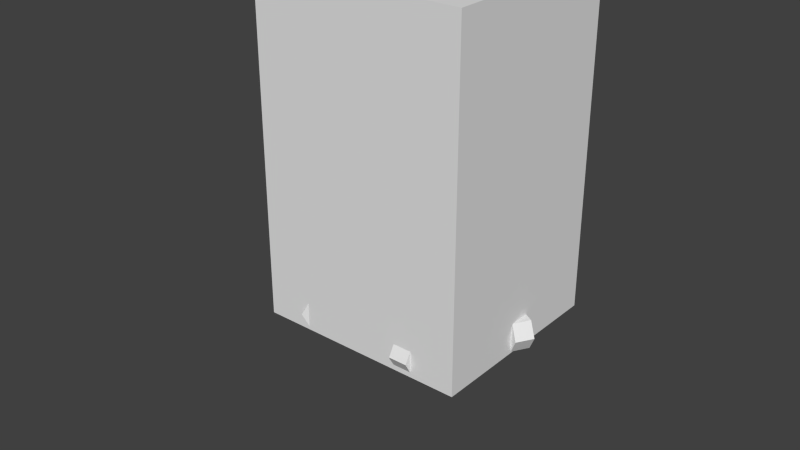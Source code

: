 # Source: Chair.blend  (saved by Blender 2.72.0; exported with 4.5.12 LTS)
import bpy
from mathutils import Matrix  # noqa: F401  (used for matrix-valued properties, if any)

bpy.ops.wm.read_factory_settings(use_empty=True)
scene = bpy.context.scene
scene.name = 'Scene'

# ---- collections
col_collection_1 = bpy.data.collections.new('Collection 1'); scene.collection.children.link(col_collection_1)

# ---- world
world_world = bpy.data.worlds.new('World'); scene.world = world_world
world_world.color = (0.05088, 0.05088, 0.05088)
world_world.use_sun_shadow = False
world_world.sun_shadow_jitter_overblur = 0.0
world_world.cycles.sampling_method = 'MANUAL'
world_world.cycles.sample_map_resolution = 256

# ---- meshes
me_cube_001 = bpy.data.meshes.new('Cube.001')
me_cube_001.from_pydata([(-0.43, -0.6705, -0.5276), (-0.43, 0.1126, -0.5276), (0.43, 0.1126, -0.5276), (0.43, -0.6705, -0.5276), (-0.43, -0.6705, 0.8264), (-0.43, 0.1126, 0.8264), (0.43, 0.1126, 0.8264), (0.43, -0.6705, 0.8264)], [], [(4, 5, 1, 0), (5, 6, 2, 1), (6, 7, 3, 2), (7, 4, 0, 3), (0, 1, 2, 3), (7, 6, 5, 4)])
me_cube_001.use_remesh_preserve_volume = False
me_cube_001.use_remesh_preserve_attributes = False
me_cube_001.use_mirror_vertex_groups = False
me_cube_001.update()
me_cylinder = bpy.data.meshes.new('Cylinder')
me_cylinder.from_pydata([(0.005618, -0.2972, -0.2688), (0.02503, -0.286, -0.2688), (0.005618, -0.2972, -0.3357), (0.02503, -0.286, -0.3357), (0.1993, -0.6327, -0.3595), (0.2187, -0.6214, -0.3595), (0.1993, -0.6327, -0.4264), (0.2187, -0.6214, -0.4264), (0.1716, -0.627, -0.4644), (0.2464, -0.627, -0.4644), (0.1716, -0.5588, -0.4644), (0.2464, -0.5588, -0.4644), (0.1716, -0.5929, -0.5236), (0.2464, -0.5929, -0.5236), (0.1716, -0.6612, -0.5236), (0.2464, -0.6612, -0.5236), (0.1716, -0.6953, -0.4644), (0.2464, -0.6953, -0.4644), (0.1716, -0.6612, -0.4053), (0.2464, -0.6612, -0.4053), (0.1716, -0.5929, -0.4053), (0.2464, -0.5929, -0.4053), (0.03057, -0.2765, -0.2688), (0.03073, -0.2541, -0.2688), (0.03057, -0.2765, -0.3357), (0.03073, -0.2541, -0.3357), (0.4179, -0.2794, -0.3595), (0.4181, -0.257, -0.3595), (0.4179, -0.2794, -0.4264), (0.4181, -0.257, -0.4264), (0.399, -0.3004, -0.4644), (0.4369, -0.2359, -0.4644), (0.3402, -0.2659, -0.4644), (0.3781, -0.2014, -0.4644), (0.3696, -0.2831, -0.5236), (0.4075, -0.2187, -0.5236), (0.4285, -0.3177, -0.5236), (0.4664, -0.2532, -0.5236), (0.4579, -0.335, -0.4644), (0.4958, -0.2705, -0.4644), (0.4285, -0.3177, -0.4053), (0.4664, -0.2532, -0.4053), (0.3696, -0.2831, -0.4053), (0.4075, -0.2187, -0.4053), (0.02534, -0.2445, -0.2688), (0.006099, -0.233, -0.2688), (0.02534, -0.2445, -0.3357), (0.006099, -0.233, -0.3357), (0.224, 0.08802, -0.3595), (0.2048, 0.09951, -0.3595), (0.224, 0.08802, -0.4264), (0.2048, 0.09951, -0.4264), (0.2326, 0.0611, -0.4644), (0.1962, 0.1264, -0.4644), (0.173, 0.02786, -0.4644), (0.1366, 0.09319, -0.4644), (0.2028, 0.04448, -0.5236), (0.1664, 0.1098, -0.5236), (0.2624, 0.07772, -0.5236), (0.226, 0.143, -0.5236), (0.2922, 0.09435, -0.4644), (0.2558, 0.1597, -0.4644), (0.2624, 0.07772, -0.4053), (0.226, 0.143, -0.4053), (0.2028, 0.04448, -0.4053), (0.1664, 0.1098, -0.4053), (-0.004894, -0.2328, -0.2688), (-0.02456, -0.2436, -0.2688), (-0.004894, -0.2328, -0.3357), (-0.02456, -0.2436, -0.3357), (-0.191, 0.1069, -0.3595), (-0.2106, 0.09616, -0.3595), (-0.191, 0.1069, -0.4264), (-0.2106, 0.09616, -0.4264), (-0.1634, 0.1007, -0.4644), (-0.2382, 0.1024, -0.4644), (-0.165, 0.03246, -0.4644), (-0.2397, 0.03414, -0.4644), (-0.1642, 0.06658, -0.5236), (-0.239, 0.06826, -0.5236), (-0.1627, 0.1348, -0.5236), (-0.2374, 0.1365, -0.5236), (-0.1619, 0.1689, -0.4644), (-0.2367, 0.1706, -0.4644), (-0.1627, 0.1348, -0.4053), (-0.2374, 0.1365, -0.4053), (-0.1642, 0.06658, -0.4053), (-0.239, 0.06826, -0.4053), (-0.0303, -0.2529, -0.2688), (-0.03097, -0.2753, -0.2688), (-0.0303, -0.2529, -0.3357), (-0.03097, -0.2753, -0.3357), (-0.4175, -0.2413, -0.3595), (-0.4181, -0.2637, -0.3595), (-0.4175, -0.2413, -0.4264), (-0.4181, -0.2637, -0.4264), (-0.3981, -0.2207, -0.4644), (-0.4375, -0.2843, -0.4644), (-0.3401, -0.2566, -0.4644), (-0.3794, -0.3202, -0.4644), (-0.3691, -0.2387, -0.5236), (-0.4084, -0.3023, -0.5236), (-0.4272, -0.2028, -0.5236), (-0.4665, -0.2664, -0.5236), (-0.4562, -0.1848, -0.4644), (-0.4955, -0.2485, -0.4644), (-0.4272, -0.2028, -0.4053), (-0.4665, -0.2664, -0.4053), (-0.3691, -0.2387, -0.4053), (-0.4084, -0.3023, -0.4053), (-0.0258, -0.285, -0.2688), (-0.006818, -0.297, -0.2688), (-0.0258, -0.285, -0.3357), (-0.006818, -0.297, -0.3357), (-0.2319, -0.613, -0.3595), (-0.2129, -0.6249, -0.3595), (-0.2319, -0.613, -0.4264), (-0.2129, -0.6249, -0.4264), (-0.2399, -0.5859, -0.4644), (-0.2049, -0.652, -0.4644), (-0.1795, -0.554, -0.4644), (-0.1446, -0.6201, -0.4644), (-0.2097, -0.57, -0.5236), (-0.1748, -0.6361, -0.5236), (-0.2701, -0.6019, -0.5236), (-0.2351, -0.668, -0.5236), (-0.3002, -0.6178, -0.4644), (-0.2653, -0.6839, -0.4644), (-0.2701, -0.6019, -0.4053), (-0.2351, -0.668, -0.4053), (-0.2097, -0.57, -0.4053), (-0.1748, -0.6361, -0.4053), (0.2999, -0.003531, 0.3671), (0.2999, 0.06197, 0.8479), (0.2999, -0.003189, 0.4428), (0.2999, 0.07582, 0.8461), (0.2974, -0.01011, 0.4437), (0.3119, 0.06889, 0.847), (0.2974, -0.02396, 0.4455), (0.3119, 0.05504, 0.8488), (0.2853, -0.03089, 0.4464), (0.2999, 0.04812, 0.8497), (0.2732, -0.02396, 0.4455), (0.2878, 0.05504, 0.8488), (0.2732, -0.01011, 0.4437), (0.2878, 0.06889, 0.847), (0.2974, -0.01029, 0.3653), (0.2974, -0.02379, 0.3617), (0.2853, -0.03055, 0.3599), (0.2732, -0.02379, 0.3617), (0.2732, -0.01029, 0.3653), (0.2999, 0.04784, 0.1919), (0.3022, 0.04109, 0.1902), (0.3022, 0.02758, 0.1866), (0.2901, 0.02082, 0.1848), (0.278, 0.02758, 0.1866), (0.278, 0.04109, 0.1902), (0.2999, 0.04932, 0.137), (0.3022, 0.04239, 0.1379), (0.3022, 0.02853, 0.1397), (0.2901, 0.0216, 0.1406), (0.278, 0.02853, 0.1397), (0.278, 0.04239, 0.1379), (0.2999, 0.01512, 0.09057), (0.3022, 0.008961, 0.09387), (0.3022, -0.003354, 0.1005), (0.2999, -0.009512, 0.1038), (0.278, -0.003354, 0.1005), (0.278, 0.008961, 0.09387), (0.2999, -0.03303, 0.06315), (0.3022, -0.03426, 0.07002), (0.3022, -0.03671, 0.08378), (0.2999, -0.03793, 0.09066), (0.278, -0.03671, 0.08378), (0.278, -0.03426, 0.07002), (0.2999, -0.08128, 0.06664), (0.3022, -0.07978, 0.07346), (0.3022, -0.07677, 0.0871), (0.2999, -0.07527, 0.09392), (0.278, -0.07677, 0.0871), (0.278, -0.07978, 0.07346), (0.3229, -0.5736, 0.1073), (0.3253, -0.5727, 0.1142), (0.3253, -0.5707, 0.128), (0.3132, -0.5697, 0.1349), (0.3011, -0.5707, 0.128), (0.3011, -0.5727, 0.1142), (0.3229, -0.6172, 0.09823), (0.3253, -0.6191, 0.105), (0.3253, -0.6228, 0.1184), (0.3132, -0.6246, 0.1252), (0.3011, -0.6228, 0.1184), (0.3011, -0.6191, 0.105), (0.3229, -0.6332, 0.06778), (0.3253, -0.6392, 0.07137), (0.3253, -0.6512, 0.07854), (0.3132, -0.6572, 0.08212), (0.3011, -0.6512, 0.07854), (0.3011, -0.6392, 0.07137), (0.3229, -0.6364, 0.0402), (0.3253, -0.6431, 0.03842), (0.3253, -0.6566, 0.03485), (0.3132, -0.6634, 0.03307), (0.3011, -0.6566, 0.03485), (0.3011, -0.6431, 0.03842), (0.2945, -0.5983, -0.001647), (0.3074, -0.601, -0.006356), (0.2997, -0.6111, -0.01577), (0.2889, -0.6185, -0.02048), (0.276, -0.6159, -0.01577), (0.274, -0.6057, -0.006356), (0.213, -0.3612, -0.09804), (0.225, -0.3589, -0.1048), (0.2261, -0.362, -0.1184), (0.2152, -0.3675, -0.1252), (0.2032, -0.3699, -0.1184), (0.2021, -0.3667, -0.1048), (0.198, -0.3539, -0.09804), (0.206, -0.3447, -0.1048), (0.2088, -0.3466, -0.1184), (0.2036, -0.3576, -0.1252), (0.1956, -0.3668, -0.1184), (0.1927, -0.365, -0.1048), (-0.2999, -0.003531, 0.3671), (-0.2999, 0.06197, 0.8479), (-0.2999, -0.003189, 0.4428), (-0.2999, 0.07582, 0.8461), (-0.2974, -0.01011, 0.4437), (-0.3119, 0.06889, 0.847), (-0.2974, -0.02396, 0.4455), (-0.3119, 0.05504, 0.8488), (-0.2853, -0.03089, 0.4464), (-0.2999, 0.04812, 0.8497), (-0.2732, -0.02396, 0.4455), (-0.2878, 0.05504, 0.8488), (-0.2732, -0.01011, 0.4437), (-0.2878, 0.06889, 0.847), (-0.2974, -0.01029, 0.3653), (-0.2974, -0.02379, 0.3617), (-0.2853, -0.03055, 0.3599), (-0.2732, -0.02379, 0.3617), (-0.2732, -0.01029, 0.3653), (-0.2999, 0.04784, 0.1919), (-0.3022, 0.04109, 0.1902), (-0.3022, 0.02758, 0.1866), (-0.2901, 0.02082, 0.1848), (-0.278, 0.02758, 0.1866), (-0.278, 0.04109, 0.1902), (-0.2999, 0.04932, 0.137), (-0.3022, 0.04239, 0.1379), (-0.3022, 0.02853, 0.1397), (-0.2901, 0.0216, 0.1406), (-0.278, 0.02853, 0.1397), (-0.278, 0.04239, 0.1379), (-0.2999, 0.01512, 0.09057), (-0.3022, 0.008961, 0.09387), (-0.3022, -0.003354, 0.1005), (-0.2999, -0.009512, 0.1038), (-0.278, -0.003354, 0.1005), (-0.278, 0.008961, 0.09387), (-0.2999, -0.03303, 0.06315), (-0.3022, -0.03426, 0.07002), (-0.3022, -0.03671, 0.08378), (-0.2999, -0.03793, 0.09066), (-0.278, -0.03671, 0.08378), (-0.278, -0.03426, 0.07002), (-0.2999, -0.08128, 0.06664), (-0.3022, -0.07978, 0.07346), (-0.3022, -0.07677, 0.0871), (-0.2999, -0.07527, 0.09392), (-0.278, -0.07677, 0.0871), (-0.278, -0.07978, 0.07346), (-0.3229, -0.5736, 0.1073), (-0.3253, -0.5727, 0.1142), (-0.3253, -0.5707, 0.128), (-0.3132, -0.5697, 0.1349), (-0.3011, -0.5707, 0.128), (-0.3011, -0.5727, 0.1142), (-0.3229, -0.6172, 0.09823), (-0.3253, -0.6191, 0.105), (-0.3253, -0.6228, 0.1184), (-0.3132, -0.6246, 0.1252), (-0.3011, -0.6228, 0.1184), (-0.3011, -0.6191, 0.105), (-0.3229, -0.6332, 0.06778), (-0.3253, -0.6392, 0.07137), (-0.3253, -0.6512, 0.07854), (-0.3132, -0.6572, 0.08212), (-0.3011, -0.6512, 0.07854), (-0.3011, -0.6392, 0.07137), (-0.3229, -0.6364, 0.0402), (-0.3253, -0.6431, 0.03842), (-0.3253, -0.6566, 0.03485), (-0.3132, -0.6634, 0.03307), (-0.3011, -0.6566, 0.03485), (-0.3011, -0.6431, 0.03842), (-0.2945, -0.5983, -0.001647), (-0.3074, -0.601, -0.006356), (-0.2997, -0.6111, -0.01577), (-0.2889, -0.6185, -0.02048), (-0.276, -0.6159, -0.01577), (-0.274, -0.6057, -0.006356), (-0.213, -0.3612, -0.09804), (-0.225, -0.3589, -0.1048), (-0.2261, -0.362, -0.1184), (-0.2152, -0.3675, -0.1252), (-0.2032, -0.3699, -0.1184), (-0.2021, -0.3667, -0.1048), (-0.198, -0.3539, -0.09804), (-0.206, -0.3447, -0.1048), (-0.2088, -0.3466, -0.1184), (-0.2036, -0.3576, -0.1252), (-0.1956, -0.3668, -0.1184), (-0.1927, -0.365, -0.1048), (0.0, -0.2632, -0.01868), (0.0, -0.254, -0.03216), (0.0, -0.2559, -0.05704), (0.0, -0.2669, -0.06845), (0.0, -0.2761, -0.05498), (0.0, -0.2743, -0.03009), (0.2732, -0.02396, 0.4455), (0.2878, 0.05504, 0.8488), (0.2732, -0.02379, 0.3617), (0.278, 0.02758, 0.1866), (0.278, 0.02853, 0.1397), (0.278, -0.003354, 0.1005), (0.278, -0.03671, 0.08378), (0.278, -0.07677, 0.0871), (0.3011, -0.5707, 0.128), (0.3011, -0.6228, 0.1184), (0.3011, -0.6512, 0.07854), (0.3011, -0.6566, 0.03485), (-0.2732, -0.02396, 0.4455), (-0.2878, 0.05504, 0.8488), (-0.2732, -0.02379, 0.3617), (-0.278, 0.02758, 0.1866), (-0.278, 0.02853, 0.1397), (-0.278, -0.003354, 0.1005), (-0.278, -0.03671, 0.08378), (-0.278, -0.07677, 0.0871), (-0.3011, -0.5707, 0.128), (-0.3011, -0.6228, 0.1184), (-0.3011, -0.6512, 0.07854), (-0.3011, -0.6566, 0.03485), (-0.09592, 0.08136, 0.8488), (0.09592, 0.08136, 0.8488), (0.09105, 0.002358, 0.4455), (-0.09105, 0.002358, 0.4455), (0.09105, 0.002529, 0.3617), (-0.09105, 0.002529, 0.3617), (0.09267, 0.0539, 0.1866), (-0.09267, 0.0539, 0.1866), (0.09267, 0.05485, 0.1397), (-0.09267, 0.05485, 0.1397), (0.09267, 0.02297, 0.1005), (-0.09267, 0.02297, 0.1005), (0.09267, -0.01039, 0.08378), (-0.09267, -0.01039, 0.08378), (0.09267, -0.05045, 0.0871), (-0.09267, -0.05045, 0.0871), (0.1004, -0.5707, 0.1163), (-0.1004, -0.5707, 0.1163), (0.1004, -0.6228, 0.1068), (-0.1004, -0.6228, 0.1068), (0.1004, -0.6512, 0.06686), (-0.1004, -0.6512, 0.06686), (0.1004, -0.6566, 0.02317), (-0.1004, -0.6566, 0.02317), (-0.02846, -0.2486, -0.01146), (-0.02846, -0.2486, -0.1207), (-0.02846, -0.2815, -0.01146), (-0.02846, -0.2815, -0.1207), (4.676e-09, -0.2979, -0.01146), (4.676e-09, -0.2979, -0.1207), (0.02846, -0.2815, -0.01146), (0.02846, -0.2815, -0.1207), (0.02846, -0.2486, -0.01146), (0.02846, -0.2486, -0.1207), (7.549e-09, -0.2322, -0.01146), (7.549e-09, -0.2322, -0.1207), (7.549e-09, -0.2651, -0.01146), (-0.02069, -0.2531, -0.1873), (-0.02069, -0.2531, -0.1207), (-0.02069, -0.277, -0.1207), (5.877e-09, -0.2889, -0.1207), (0.02069, -0.277, -0.1207), (0.02069, -0.2531, -0.1207), (7.965e-09, -0.2412, -0.1207), (-0.03065, -0.2474, -0.1873), (-0.02069, -0.277, -0.1873), (5.877e-09, -0.2889, -0.1873), (0.02069, -0.277, -0.1873), (0.02069, -0.2531, -0.1873), (7.965e-09, -0.2412, -0.1873), (-0.03065, -0.2474, -0.4172), (-0.03065, -0.2828, -0.1873), (4.28e-09, -0.3004, -0.1873), (0.03065, -0.2828, -0.1873), (0.03065, -0.2474, -0.1873), (7.374e-09, -0.2297, -0.1873), (-0.03065, -0.2828, -0.4172), (4.28e-09, -0.3004, -0.4172), (0.03065, -0.2828, -0.4172), (0.03065, -0.2474, -0.4172), (7.374e-09, -0.2297, -0.4172), (7.374e-09, -0.2651, -0.4172)], [], [(1, 3, 2, 0), (5, 4, 6, 7), (2, 3, 7, 6), (0, 2, 6, 4), (1, 0, 4, 5), (3, 1, 5, 7), (8, 10, 12), (9, 13, 11), (10, 11, 13, 12), (8, 12, 14), (9, 15, 13), (12, 13, 15, 14), (8, 14, 16), (9, 17, 15), (14, 15, 17, 16), (8, 16, 18), (9, 19, 17), (16, 17, 19, 18), (8, 18, 20), (9, 21, 19), (18, 19, 21, 20), (8, 20, 10), (9, 11, 21), (20, 21, 11, 10), (23, 25, 24, 22), (27, 26, 28, 29), (24, 25, 29, 28), (22, 24, 28, 26), (23, 22, 26, 27), (25, 23, 27, 29), (30, 32, 34), (31, 35, 33), (32, 33, 35, 34), (30, 34, 36), (31, 37, 35), (34, 35, 37, 36), (30, 36, 38), (31, 39, 37), (36, 37, 39, 38), (30, 38, 40), (31, 41, 39), (38, 39, 41, 40), (30, 40, 42), (31, 43, 41), (40, 41, 43, 42), (30, 42, 32), (31, 33, 43), (42, 43, 33, 32), (45, 47, 46, 44), (49, 48, 50, 51), (46, 47, 51, 50), (44, 46, 50, 48), (45, 44, 48, 49), (47, 45, 49, 51), (52, 54, 56), (53, 57, 55), (54, 55, 57, 56), (52, 56, 58), (53, 59, 57), (56, 57, 59, 58), (52, 58, 60), (53, 61, 59), (58, 59, 61, 60), (52, 60, 62), (53, 63, 61), (60, 61, 63, 62), (52, 62, 64), (53, 65, 63), (62, 63, 65, 64), (52, 64, 54), (53, 55, 65), (64, 65, 55, 54), (67, 69, 68, 66), (71, 70, 72, 73), (68, 69, 73, 72), (66, 68, 72, 70), (67, 66, 70, 71), (69, 67, 71, 73), (74, 76, 78), (75, 79, 77), (76, 77, 79, 78), (74, 78, 80), (75, 81, 79), (78, 79, 81, 80), (74, 80, 82), (75, 83, 81), (80, 81, 83, 82), (74, 82, 84), (75, 85, 83), (82, 83, 85, 84), (74, 84, 86), (75, 87, 85), (84, 85, 87, 86), (74, 86, 76), (75, 77, 87), (86, 87, 77, 76), (89, 91, 90, 88), (93, 92, 94, 95), (90, 91, 95, 94), (88, 90, 94, 92), (89, 88, 92, 93), (91, 89, 93, 95), (96, 98, 100), (97, 101, 99), (98, 99, 101, 100), (96, 100, 102), (97, 103, 101), (100, 101, 103, 102), (96, 102, 104), (97, 105, 103), (102, 103, 105, 104), (96, 104, 106), (97, 107, 105), (104, 105, 107, 106), (96, 106, 108), (97, 109, 107), (106, 107, 109, 108), (96, 108, 98), (97, 99, 109), (108, 109, 99, 98), (111, 113, 112, 110), (115, 114, 116, 117), (112, 113, 117, 116), (110, 112, 116, 114), (111, 110, 114, 115), (113, 111, 115, 117), (118, 120, 122), (119, 123, 121), (120, 121, 123, 122), (118, 122, 124), (119, 125, 123), (122, 123, 125, 124), (118, 124, 126), (119, 127, 125), (124, 125, 127, 126), (118, 126, 128), (119, 129, 127), (126, 127, 129, 128), (118, 128, 130), (119, 131, 129), (128, 129, 131, 130), (118, 130, 120), (119, 121, 131), (130, 131, 121, 120), (136, 138, 147, 146), (133, 137, 135), (134, 135, 137, 136), (134, 136, 146, 132), (133, 139, 137), (136, 137, 139, 138), (140, 142, 149, 148), (133, 141, 139), (138, 139, 141, 140), (142, 144, 150, 149), (133, 143, 141), (140, 141, 143, 142), (144, 134, 132, 150), (133, 145, 143), (142, 143, 145, 144), (138, 140, 148, 147), (133, 135, 145), (144, 145, 135, 134), (132, 146, 152, 151), (146, 147, 153, 152), (147, 148, 154, 153), (148, 149, 155, 154), (149, 150, 156, 155), (150, 132, 151, 156), (151, 152, 158, 157), (152, 153, 159, 158), (153, 154, 160, 159), (154, 155, 161, 160), (155, 156, 162, 161), (156, 151, 157, 162), (157, 158, 164, 163), (158, 159, 165, 164), (159, 160, 166, 165), (160, 161, 167, 166), (161, 162, 168, 167), (162, 157, 163, 168), (163, 164, 170, 169), (164, 165, 171, 170), (165, 166, 172, 171), (166, 167, 173, 172), (167, 168, 174, 173), (168, 163, 169, 174), (169, 170, 176, 175), (170, 171, 177, 176), (171, 172, 178, 177), (172, 173, 179, 178), (173, 174, 180, 179), (174, 169, 175, 180), (175, 176, 182, 181), (176, 177, 183, 182), (177, 178, 184, 183), (178, 179, 185, 184), (179, 180, 186, 185), (180, 175, 181, 186), (181, 182, 188, 187), (182, 183, 189, 188), (183, 184, 190, 189), (184, 185, 191, 190), (185, 186, 192, 191), (186, 181, 187, 192), (187, 188, 194, 193), (188, 189, 195, 194), (189, 190, 196, 195), (190, 191, 197, 196), (191, 192, 198, 197), (192, 187, 193, 198), (193, 194, 200, 199), (194, 195, 201, 200), (195, 196, 202, 201), (196, 197, 203, 202), (197, 198, 204, 203), (198, 193, 199, 204), (199, 200, 206, 205), (200, 201, 207, 206), (201, 202, 208, 207), (202, 203, 209, 208), (203, 204, 210, 209), (204, 199, 205, 210), (205, 206, 212, 211), (206, 207, 213, 212), (207, 208, 214, 213), (208, 209, 215, 214), (209, 210, 216, 215), (210, 205, 211, 216), (211, 212, 218, 217), (212, 213, 219, 218), (213, 214, 220, 219), (214, 215, 221, 220), (215, 216, 222, 221), (216, 211, 217, 222), (217, 218, 315, 314), (218, 219, 316, 315), (219, 220, 317, 316), (220, 221, 318, 317), (221, 222, 319, 318), (222, 217, 314, 319), (227, 237, 238, 229), (224, 226, 228), (225, 227, 228, 226), (225, 223, 237, 227), (224, 228, 230), (227, 229, 230, 228), (231, 239, 240, 233), (224, 230, 232), (229, 231, 232, 230), (233, 240, 241, 235), (224, 232, 234), (231, 233, 234, 232), (235, 241, 223, 225), (224, 234, 236), (233, 235, 236, 234), (229, 238, 239, 231), (224, 236, 226), (235, 225, 226, 236), (223, 242, 243, 237), (237, 243, 244, 238), (238, 244, 245, 239), (239, 245, 246, 240), (240, 246, 247, 241), (241, 247, 242, 223), (242, 248, 249, 243), (243, 249, 250, 244), (244, 250, 251, 245), (245, 251, 252, 246), (246, 252, 253, 247), (247, 253, 248, 242), (248, 254, 255, 249), (249, 255, 256, 250), (250, 256, 257, 251), (251, 257, 258, 252), (252, 258, 259, 253), (253, 259, 254, 248), (254, 260, 261, 255), (255, 261, 262, 256), (256, 262, 263, 257), (257, 263, 264, 258), (258, 264, 265, 259), (259, 265, 260, 254), (260, 266, 267, 261), (261, 267, 268, 262), (262, 268, 269, 263), (263, 269, 270, 264), (264, 270, 271, 265), (265, 271, 266, 260), (266, 272, 273, 267), (267, 273, 274, 268), (268, 274, 275, 269), (269, 275, 276, 270), (270, 276, 277, 271), (271, 277, 272, 266), (272, 278, 279, 273), (273, 279, 280, 274), (274, 280, 281, 275), (275, 281, 282, 276), (276, 282, 283, 277), (277, 283, 278, 272), (278, 284, 285, 279), (279, 285, 286, 280), (280, 286, 287, 281), (281, 287, 288, 282), (282, 288, 289, 283), (283, 289, 284, 278), (284, 290, 291, 285), (285, 291, 292, 286), (286, 292, 293, 287), (287, 293, 294, 288), (288, 294, 295, 289), (289, 295, 290, 284), (290, 296, 297, 291), (291, 297, 298, 292), (292, 298, 299, 293), (293, 299, 300, 294), (294, 300, 301, 295), (295, 301, 296, 290), (296, 302, 303, 297), (297, 303, 304, 298), (298, 304, 305, 299), (299, 305, 306, 300), (300, 306, 307, 301), (301, 307, 302, 296), (302, 308, 309, 303), (303, 309, 310, 304), (304, 310, 311, 305), (305, 311, 312, 306), (306, 312, 313, 307), (307, 313, 308, 302), (308, 314, 315, 309), (309, 315, 316, 310), (310, 316, 317, 311), (311, 317, 318, 312), (312, 318, 319, 313), (313, 319, 314, 308), (344, 333, 332, 347), (347, 332, 334, 349), (349, 334, 335, 351), (351, 335, 336, 353), (353, 336, 337, 355), (355, 337, 338, 357), (357, 338, 339, 359), (359, 339, 340, 361), (361, 340, 341, 363), (363, 341, 342, 365), (365, 342, 343, 367), (321, 345, 346, 320), (345, 344, 347, 346), (320, 346, 348, 322), (346, 347, 349, 348), (322, 348, 350, 323), (348, 349, 351, 350), (323, 350, 352, 324), (350, 351, 353, 352), (324, 352, 354, 325), (352, 353, 355, 354), (325, 354, 356, 326), (354, 355, 357, 356), (326, 356, 358, 327), (356, 357, 359, 358), (327, 358, 360, 328), (358, 359, 361, 360), (328, 360, 362, 329), (360, 361, 363, 362), (329, 362, 364, 330), (362, 363, 365, 364), (330, 364, 366, 331), (364, 365, 367, 366), (380, 378, 368), (380, 370, 372), (377, 376, 374, 375), (369, 368, 378, 379), (369, 379, 387, 382), (375, 373, 384, 385), (371, 370, 368, 369), (375, 374, 372, 373), (379, 378, 376, 377), (380, 368, 370), (380, 372, 374), (380, 376, 378), (377, 375, 385, 386), (373, 371, 383, 384), (371, 369, 382, 383), (379, 377, 386, 387), (373, 372, 370, 371), (380, 374, 376), (382, 387, 393, 381), (385, 384, 390, 391), (386, 385, 391, 392), (384, 383, 389, 390), (383, 382, 381, 389), (387, 386, 392, 393), (381, 393, 399, 388), (391, 390, 396, 397), (392, 391, 397, 398), (390, 389, 395, 396), (389, 381, 388, 395), (393, 392, 398, 399), (388, 399, 404, 394), (397, 396, 401, 402), (398, 397, 402, 403), (396, 395, 400, 401), (395, 388, 394, 400), (399, 398, 403, 404), (405, 401, 400), (405, 403, 402), (405, 400, 394), (405, 402, 401), (405, 404, 403), (405, 394, 404)])
me_cylinder.use_remesh_preserve_volume = False
me_cylinder.use_remesh_preserve_attributes = False
me_cylinder.use_mirror_vertex_groups = False
me_cylinder.update()

# ---- objects
ob_chair_collision = bpy.data.objects.new('Chair_collision', me_cube_001)
ob_chair_mesh = bpy.data.objects.new('Chair_mesh', me_cylinder)

# ---- transforms, parenting, visibility, modifiers, constraints
ob_chair_collision.location = (0.0, 0.36, 0.5313)
ob_chair_collision.hide_viewport = True
ob_chair_collision.lineart.crease_threshold = 0.0
ob_chair_mesh.location = (0.0, 0.36, 0.5313)
ob_chair_mesh.lineart.crease_threshold = 0.0

# ---- collection membership
col_collection_1.objects.link(ob_chair_collision)
col_collection_1.objects.link(ob_chair_mesh)

# ---- scene / render settings (as saved in the file)
scene.frame_start = 1; scene.frame_end = 250; scene.frame_set(39)
scene.render.engine = 'BLENDER_EEVEE_NEXT'
scene.render.resolution_percentage = 50
scene.render.dither_intensity = 0.0
scene.cycles.use_denoising = False
scene.cycles.samples = 10
scene.cycles.sampling_pattern = 'TABULATED_SOBOL'
scene.cycles.light_sampling_threshold = 0.0
scene.cycles.use_adaptive_sampling = False
scene.cycles.use_light_tree = False
scene.cycles.blur_glossy = 0.0
scene.cycles.pixel_filter_type = 'GAUSSIAN'
scene.cycles.sample_clamp_indirect = 0.0
scene.view_settings.view_transform = 'Standard'
bpy.context.view_layer.update()

# ---- added for rendering (the .blend has no active camera and no usable light): camera, sun
cam_auto = bpy.data.cameras.new('AutoCamera')
cam_auto.lens = 50.0
cam_auto.sensor_width = 36.0
cam_auto.clip_end = 1000.0
ob_auto_camera = bpy.data.objects.new('AutoCamera', cam_auto)
scene.collection.objects.link(ob_auto_camera)
ob_auto_camera.location = (2.27935, -2.80501, 2.2501)
ob_auto_camera.rotation_euler = (1.09748, -7.21219e-08, 0.694738)
scene.camera = ob_auto_camera
light_auto_sun = bpy.data.lights.new('AutoSun', 'SUN')
light_auto_sun.energy = 3.0
light_auto_sun.angle = 0.0523599
ob_auto_sun = bpy.data.objects.new('AutoSun', light_auto_sun)
scene.collection.objects.link(ob_auto_sun)
ob_auto_sun.rotation_euler = (0.872665, 0.174533, 0.523599)
bpy.context.view_layer.update()
